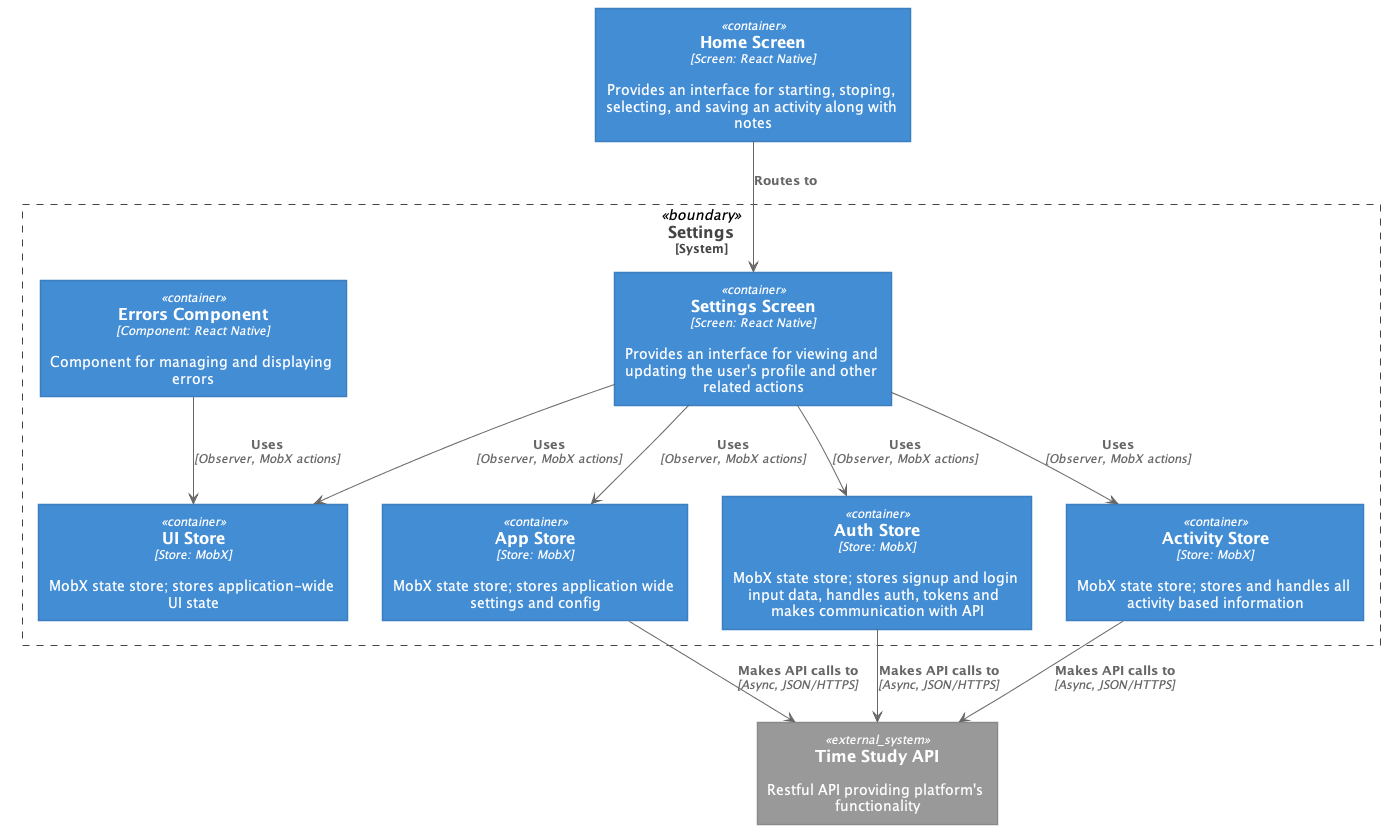

The diagram above was rendered by PlantUML. Its source (embedded in the PNG):
@startuml "TSNow_Comp_architecture_settings"





skinparam defaultTextAlignment center

skinparam wrapWidth 200
skinparam maxMessageSize 150

skinparam rectangle {
    StereotypeFontSize 12
    shadowing false
}

skinparam database {
    StereotypeFontSize 12
    shadowing false
}

skinparam Arrow {
    Color #666666
    FontColor #666666
    FontSize 12
}

skinparam rectangle<<boundary>> {
    Shadowing false
    StereotypeFontSize 0
    FontColor #444444
    BorderColor #444444
    BorderStyle dashed
}






















skinparam rectangle<<person>> {
    StereotypeFontColor #FFFFFF
    FontColor #FFFFFF
    BackgroundColor #08427B
    BorderColor #073B6F
}

skinparam rectangle<<external_person>> {
    StereotypeFontColor #FFFFFF
    FontColor #FFFFFF
    BackgroundColor #686868
    BorderColor #8A8A8A
}

skinparam rectangle<<system>> {
    StereotypeFontColor #FFFFFF
    FontColor #FFFFFF
    BackgroundColor #1168BD
    BorderColor #3C7FC0
}

skinparam rectangle<<external_system>> {
    StereotypeFontColor #FFFFFF
    FontColor #FFFFFF
    BackgroundColor #999999
    BorderColor #8A8A8A
}

skinparam database<<system>> {
    StereotypeFontColor #FFFFFF
    FontColor #FFFFFF
    BackgroundColor #1168BD
    BorderColor #3C7FC0
}

skinparam database<<external_system>> {
    StereotypeFontColor #FFFFFF
    FontColor #FFFFFF
    BackgroundColor #999999
    BorderColor #8A8A8A
}
















skinparam rectangle<<container>> {
    StereotypeFontColor #FFFFFF
    FontColor #FFFFFF
    BackgroundColor #438DD5
    BorderColor #3C7FC0
}

skinparam database<<container>> {
    StereotypeFontColor #FFFFFF
    FontColor #FFFFFF
    BackgroundColor #438DD5
    BorderColor #3C7FC0
}








skinparam wrapWidth 300
skinparam maxMessageSize 300


rectangle "==Home Screen\n//<size:12>[Screen: React Native]</size>//\n\n Provides an interface for starting, stoping, selecting, and saving an activity along with notes" <<container>> as home

rectangle "==Settings\n<size:12>[System]</size>" <<boundary>> as c1 {
    rectangle "==Home Screen\n//<size:12>[Screen: React Native]</size>//\n\n Provides an interface for starting, stoping, selecting, and saving an activity along with notes" <<container>> as home

    rectangle "==Settings Screen\n//<size:12>[Screen: React Native]</size>//\n\n Provides an interface for viewing and updating the user's profile and other related actions" <<container>> as settings

    rectangle "==Errors Component\n//<size:12>[Component: React Native]</size>//\n\n Component for managing and displaying errors" <<container>> as errorsComp

    rectangle "==App Store\n//<size:12>[Store: MobX]</size>//\n\n MobX state store; stores application wide settings and config" <<container>> as appStore

    rectangle "==Auth Store\n//<size:12>[Store: MobX]</size>//\n\n MobX state store; stores signup and login input data, handles auth, tokens and  makes communication with API" <<container>> as authStore

    rectangle "==Activity Store\n//<size:12>[Store: MobX]</size>//\n\n MobX state store; stores and handles all activity based information" <<container>> as activityStore

    rectangle "==UI Store\n//<size:12>[Store: MobX]</size>//\n\n MobX state store; stores application-wide UI state" <<container>> as uiStore
}

rectangle "==Time Study API\n\n Restful API providing platform's functionality" <<external_system>> as TS

home --> settings : "===Routes to"

settings --> appStore : "===Uses\n//<size:12>[Observer, MobX actions]</size>//"
settings --> authStore : "===Uses\n//<size:12>[Observer, MobX actions]</size>//"
settings --> activityStore : "===Uses\n//<size:12>[Observer, MobX actions]</size>//"
settings --> uiStore : "===Uses\n//<size:12>[Observer, MobX actions]</size>//"

errorsComp --> uiStore : "===Uses\n//<size:12>[Observer, MobX actions]</size>//"

appStore --> TS : "===Makes API calls to\n//<size:12>[Async, JSON/HTTPS]</size>//"
authStore --> TS : "===Makes API calls to\n//<size:12>[Async, JSON/HTTPS]</size>//"
activityStore --> TS : "===Makes API calls to\n//<size:12>[Async, JSON/HTTPS]</size>//"

@enduml